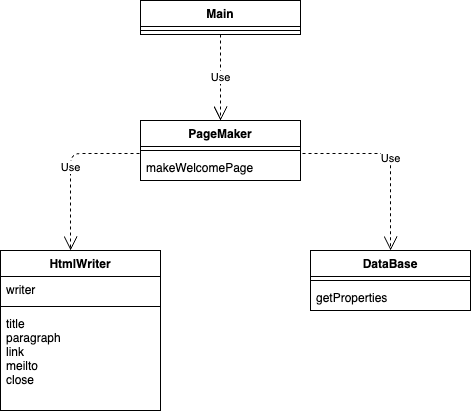

The diagram above was exported from draw.io. Its source (the exported page's mxGraphModel, read from the mxfile embedded in the PNG):
<mxGraphModel dx="569" dy="504" grid="1" gridSize="10" guides="1" tooltips="1" connect="1" arrows="1" fold="1" page="1" pageScale="1" pageWidth="827" pageHeight="1169" math="0" shadow="0">
  <root>
    <mxCell id="0" />
    <mxCell id="1" parent="0" />
    <mxCell id="2" value="Main" style="swimlane;fontStyle=1;align=center;verticalAlign=top;childLayout=stackLayout;horizontal=1;startSize=26;horizontalStack=0;resizeParent=1;resizeParentMax=0;resizeLast=0;collapsible=1;marginBottom=0;" vertex="1" parent="1">
      <mxGeometry x="190" y="100" width="160" height="34" as="geometry" />
    </mxCell>
    <mxCell id="4" value="" style="line;strokeWidth=1;fillColor=none;align=left;verticalAlign=middle;spacingTop=-1;spacingLeft=3;spacingRight=3;rotatable=0;labelPosition=right;points=[];portConstraint=eastwest;strokeColor=inherit;" vertex="1" parent="2">
      <mxGeometry y="26" width="160" height="8" as="geometry" />
    </mxCell>
    <mxCell id="6" value="PageMaker" style="swimlane;fontStyle=1;align=center;verticalAlign=top;childLayout=stackLayout;horizontal=1;startSize=26;horizontalStack=0;resizeParent=1;resizeParentMax=0;resizeLast=0;collapsible=1;marginBottom=0;" vertex="1" parent="1">
      <mxGeometry x="190" y="220" width="160" height="60" as="geometry" />
    </mxCell>
    <mxCell id="8" value="" style="line;strokeWidth=1;fillColor=none;align=left;verticalAlign=middle;spacingTop=-1;spacingLeft=3;spacingRight=3;rotatable=0;labelPosition=right;points=[];portConstraint=eastwest;strokeColor=inherit;" vertex="1" parent="6">
      <mxGeometry y="26" width="160" height="8" as="geometry" />
    </mxCell>
    <mxCell id="9" value="makeWelcomePage" style="text;strokeColor=none;fillColor=none;align=left;verticalAlign=top;spacingLeft=4;spacingRight=4;overflow=hidden;rotatable=0;points=[[0,0.5],[1,0.5]];portConstraint=eastwest;" vertex="1" parent="6">
      <mxGeometry y="34" width="160" height="26" as="geometry" />
    </mxCell>
    <mxCell id="10" value="HtmlWriter" style="swimlane;fontStyle=1;align=center;verticalAlign=top;childLayout=stackLayout;horizontal=1;startSize=26;horizontalStack=0;resizeParent=1;resizeParentMax=0;resizeLast=0;collapsible=1;marginBottom=0;" vertex="1" parent="1">
      <mxGeometry x="50" y="350" width="160" height="160" as="geometry" />
    </mxCell>
    <mxCell id="11" value="writer" style="text;strokeColor=none;fillColor=none;align=left;verticalAlign=top;spacingLeft=4;spacingRight=4;overflow=hidden;rotatable=0;points=[[0,0.5],[1,0.5]];portConstraint=eastwest;" vertex="1" parent="10">
      <mxGeometry y="26" width="160" height="26" as="geometry" />
    </mxCell>
    <mxCell id="12" value="" style="line;strokeWidth=1;fillColor=none;align=left;verticalAlign=middle;spacingTop=-1;spacingLeft=3;spacingRight=3;rotatable=0;labelPosition=right;points=[];portConstraint=eastwest;strokeColor=inherit;" vertex="1" parent="10">
      <mxGeometry y="52" width="160" height="8" as="geometry" />
    </mxCell>
    <mxCell id="13" value="title&#10;paragraph&#10;link&#10;meilto&#10;close" style="text;strokeColor=none;fillColor=none;align=left;verticalAlign=top;spacingLeft=4;spacingRight=4;overflow=hidden;rotatable=0;points=[[0,0.5],[1,0.5]];portConstraint=eastwest;" vertex="1" parent="10">
      <mxGeometry y="60" width="160" height="100" as="geometry" />
    </mxCell>
    <mxCell id="18" value="DataBase" style="swimlane;fontStyle=1;align=center;verticalAlign=top;childLayout=stackLayout;horizontal=1;startSize=26;horizontalStack=0;resizeParent=1;resizeParentMax=0;resizeLast=0;collapsible=1;marginBottom=0;" vertex="1" parent="1">
      <mxGeometry x="360" y="350" width="160" height="60" as="geometry" />
    </mxCell>
    <mxCell id="19" value="" style="line;strokeWidth=1;fillColor=none;align=left;verticalAlign=middle;spacingTop=-1;spacingLeft=3;spacingRight=3;rotatable=0;labelPosition=right;points=[];portConstraint=eastwest;strokeColor=inherit;" vertex="1" parent="18">
      <mxGeometry y="26" width="160" height="8" as="geometry" />
    </mxCell>
    <mxCell id="20" value="getProperties" style="text;strokeColor=none;fillColor=none;align=left;verticalAlign=top;spacingLeft=4;spacingRight=4;overflow=hidden;rotatable=0;points=[[0,0.5],[1,0.5]];portConstraint=eastwest;" vertex="1" parent="18">
      <mxGeometry y="34" width="160" height="26" as="geometry" />
    </mxCell>
    <mxCell id="21" value="Use" style="endArrow=open;endSize=12;dashed=1;html=1;exitX=0.5;exitY=1;exitDx=0;exitDy=0;entryX=0.5;entryY=0;entryDx=0;entryDy=0;" edge="1" parent="1" source="2" target="6">
      <mxGeometry width="160" relative="1" as="geometry">
        <mxPoint x="160" y="180" as="sourcePoint" />
        <mxPoint x="320" y="180" as="targetPoint" />
      </mxGeometry>
    </mxCell>
    <mxCell id="22" value="Use" style="endArrow=open;endSize=12;dashed=1;html=1;exitX=-0.007;exitY=-0.042;exitDx=0;exitDy=0;entryX=0.438;entryY=0;entryDx=0;entryDy=0;exitPerimeter=0;entryPerimeter=0;" edge="1" parent="1" source="9" target="10">
      <mxGeometry width="160" relative="1" as="geometry">
        <mxPoint x="280" y="144" as="sourcePoint" />
        <mxPoint x="280" y="230" as="targetPoint" />
        <Array as="points">
          <mxPoint x="120" y="253" />
        </Array>
      </mxGeometry>
    </mxCell>
    <mxCell id="23" value="Use" style="endArrow=open;endSize=12;dashed=1;html=1;exitX=1.012;exitY=-0.042;exitDx=0;exitDy=0;entryX=0.438;entryY=0;entryDx=0;entryDy=0;exitPerimeter=0;entryPerimeter=0;" edge="1" parent="1" source="9">
      <mxGeometry width="160" relative="1" as="geometry">
        <mxPoint x="508.88" y="252.90800000000002" as="sourcePoint" />
        <mxPoint x="440.08000000000004" y="350" as="targetPoint" />
        <Array as="points">
          <mxPoint x="440" y="253" />
        </Array>
      </mxGeometry>
    </mxCell>
  </root>
</mxGraphModel>